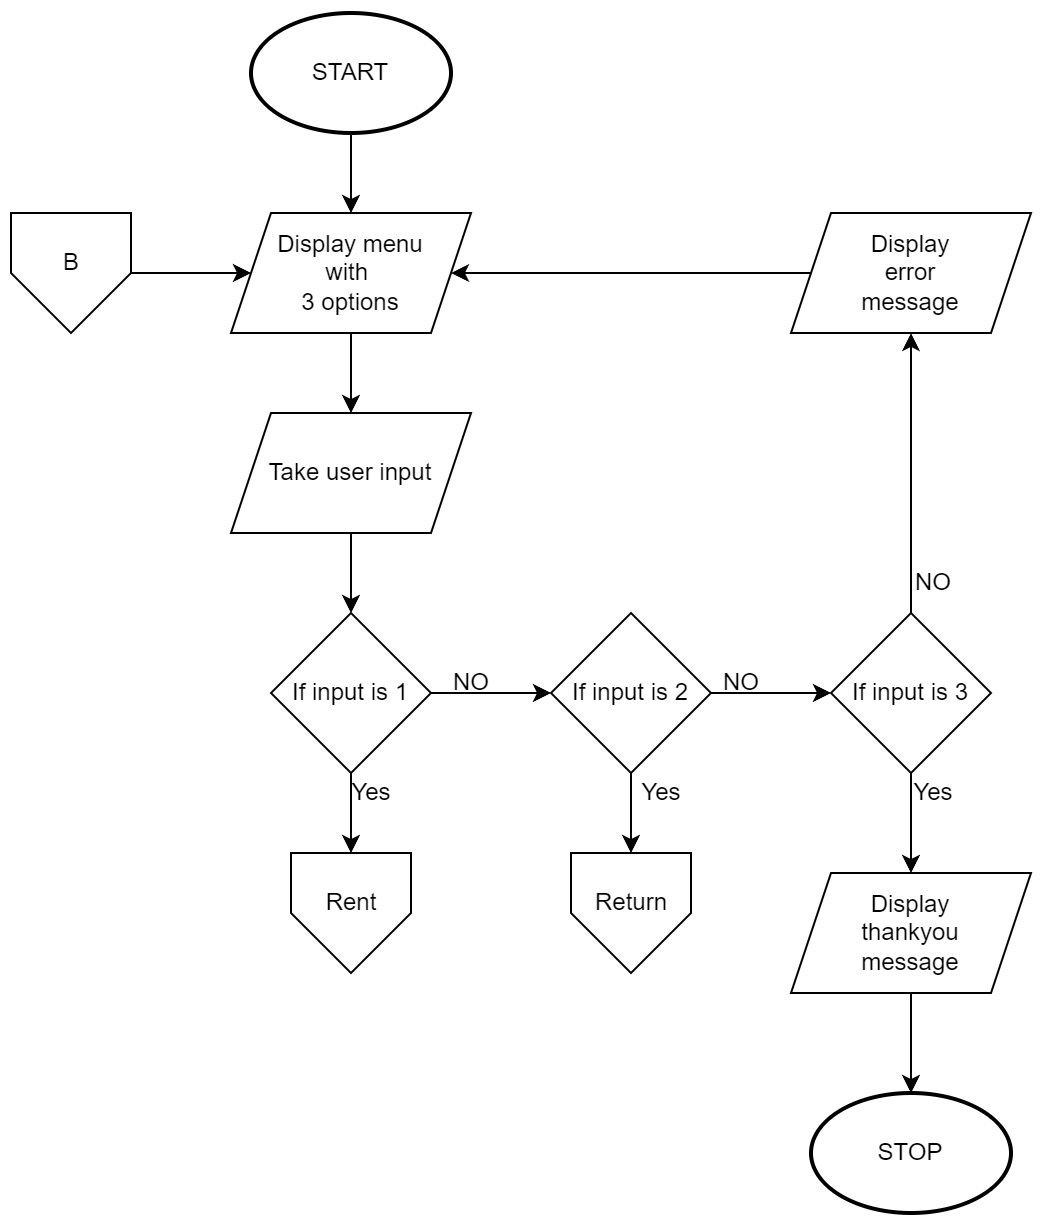

The diagram above was exported from draw.io. Its source (the exported page's mxGraphModel, read from the mxfile embedded in the PNG):
<mxGraphModel dx="2462" dy="762" grid="1" gridSize="10" guides="1" tooltips="1" connect="1" arrows="1" fold="1" page="0" pageScale="1" pageWidth="850" pageHeight="1100" math="0" shadow="0">
  <root>
    <mxCell id="0" />
    <mxCell id="1" parent="0" />
    <mxCell id="J8kX1LWKcial5EEuM9wq-1" value="" style="endArrow=classic;html=1;rounded=0;exitX=0.5;exitY=1;exitDx=0;exitDy=0;" edge="1" parent="1">
      <mxGeometry width="50" height="50" relative="1" as="geometry">
        <mxPoint x="-290" y="110" as="sourcePoint" />
        <mxPoint x="-290" y="150" as="targetPoint" />
      </mxGeometry>
    </mxCell>
    <mxCell id="J8kX1LWKcial5EEuM9wq-2" style="edgeStyle=orthogonalEdgeStyle;rounded=0;orthogonalLoop=1;jettySize=auto;html=1;entryX=0.5;entryY=0;entryDx=0;entryDy=0;" edge="1" parent="1" source="J8kX1LWKcial5EEuM9wq-3">
      <mxGeometry relative="1" as="geometry">
        <mxPoint x="-290" y="250" as="targetPoint" />
      </mxGeometry>
    </mxCell>
    <mxCell id="J8kX1LWKcial5EEuM9wq-3" value="Display menu&lt;br&gt;with&amp;nbsp;&lt;br&gt;3 options" style="shape=parallelogram;perimeter=parallelogramPerimeter;whiteSpace=wrap;html=1;fixedSize=1;" vertex="1" parent="1">
      <mxGeometry x="-350" y="150" width="120" height="60" as="geometry" />
    </mxCell>
    <mxCell id="J8kX1LWKcial5EEuM9wq-4" style="edgeStyle=orthogonalEdgeStyle;rounded=0;orthogonalLoop=1;jettySize=auto;html=1;entryX=0.5;entryY=0;entryDx=0;entryDy=0;" edge="1" parent="1" target="J8kX1LWKcial5EEuM9wq-7">
      <mxGeometry relative="1" as="geometry">
        <mxPoint x="-290" y="310" as="sourcePoint" />
      </mxGeometry>
    </mxCell>
    <mxCell id="J8kX1LWKcial5EEuM9wq-5" style="edgeStyle=orthogonalEdgeStyle;rounded=0;orthogonalLoop=1;jettySize=auto;html=1;entryX=0;entryY=0.5;entryDx=0;entryDy=0;" edge="1" parent="1" source="J8kX1LWKcial5EEuM9wq-7" target="J8kX1LWKcial5EEuM9wq-9">
      <mxGeometry relative="1" as="geometry" />
    </mxCell>
    <mxCell id="J8kX1LWKcial5EEuM9wq-6" style="edgeStyle=orthogonalEdgeStyle;rounded=0;orthogonalLoop=1;jettySize=auto;html=1;" edge="1" parent="1" source="J8kX1LWKcial5EEuM9wq-7">
      <mxGeometry relative="1" as="geometry">
        <mxPoint x="-290" y="470" as="targetPoint" />
      </mxGeometry>
    </mxCell>
    <mxCell id="J8kX1LWKcial5EEuM9wq-7" value="If input is 1" style="rhombus;whiteSpace=wrap;html=1;" vertex="1" parent="1">
      <mxGeometry x="-330" y="350" width="80" height="80" as="geometry" />
    </mxCell>
    <mxCell id="J8kX1LWKcial5EEuM9wq-8" style="edgeStyle=orthogonalEdgeStyle;rounded=0;orthogonalLoop=1;jettySize=auto;html=1;" edge="1" parent="1" source="J8kX1LWKcial5EEuM9wq-9">
      <mxGeometry relative="1" as="geometry">
        <mxPoint x="-150" y="470" as="targetPoint" />
      </mxGeometry>
    </mxCell>
    <mxCell id="J8kX1LWKcial5EEuM9wq-9" value="If input is 2" style="rhombus;whiteSpace=wrap;html=1;" vertex="1" parent="1">
      <mxGeometry x="-190" y="350" width="80" height="80" as="geometry" />
    </mxCell>
    <mxCell id="J8kX1LWKcial5EEuM9wq-10" style="edgeStyle=orthogonalEdgeStyle;rounded=0;orthogonalLoop=1;jettySize=auto;html=1;" edge="1" parent="1" source="J8kX1LWKcial5EEuM9wq-12" target="J8kX1LWKcial5EEuM9wq-14">
      <mxGeometry relative="1" as="geometry" />
    </mxCell>
    <mxCell id="J8kX1LWKcial5EEuM9wq-11" style="edgeStyle=orthogonalEdgeStyle;rounded=0;orthogonalLoop=1;jettySize=auto;html=1;exitX=0.5;exitY=0;exitDx=0;exitDy=0;entryX=0.5;entryY=1;entryDx=0;entryDy=0;" edge="1" parent="1" source="J8kX1LWKcial5EEuM9wq-12" target="J8kX1LWKcial5EEuM9wq-16">
      <mxGeometry relative="1" as="geometry" />
    </mxCell>
    <mxCell id="J8kX1LWKcial5EEuM9wq-12" value="If input is 3" style="rhombus;whiteSpace=wrap;html=1;" vertex="1" parent="1">
      <mxGeometry x="-50" y="350" width="80" height="80" as="geometry" />
    </mxCell>
    <mxCell id="J8kX1LWKcial5EEuM9wq-13" style="edgeStyle=orthogonalEdgeStyle;rounded=0;orthogonalLoop=1;jettySize=auto;html=1;entryX=0.5;entryY=0;entryDx=0;entryDy=0;" edge="1" parent="1" source="J8kX1LWKcial5EEuM9wq-14">
      <mxGeometry relative="1" as="geometry">
        <mxPoint x="-10" y="590" as="targetPoint" />
      </mxGeometry>
    </mxCell>
    <mxCell id="J8kX1LWKcial5EEuM9wq-14" value="Display&lt;br&gt;thankyou&lt;br&gt;message" style="shape=parallelogram;perimeter=parallelogramPerimeter;whiteSpace=wrap;html=1;fixedSize=1;" vertex="1" parent="1">
      <mxGeometry x="-70" y="480" width="120" height="60" as="geometry" />
    </mxCell>
    <mxCell id="J8kX1LWKcial5EEuM9wq-34" style="edgeStyle=orthogonalEdgeStyle;rounded=0;orthogonalLoop=1;jettySize=auto;html=1;entryX=1;entryY=0.5;entryDx=0;entryDy=0;" edge="1" parent="1" source="J8kX1LWKcial5EEuM9wq-16" target="J8kX1LWKcial5EEuM9wq-3">
      <mxGeometry relative="1" as="geometry" />
    </mxCell>
    <mxCell id="J8kX1LWKcial5EEuM9wq-16" value="Display&lt;br&gt;error&lt;br&gt;message" style="shape=parallelogram;perimeter=parallelogramPerimeter;whiteSpace=wrap;html=1;fixedSize=1;" vertex="1" parent="1">
      <mxGeometry x="-70" y="150" width="120" height="60" as="geometry" />
    </mxCell>
    <mxCell id="J8kX1LWKcial5EEuM9wq-17" style="edgeStyle=orthogonalEdgeStyle;rounded=0;orthogonalLoop=1;jettySize=auto;html=1;entryX=0;entryY=0.5;entryDx=0;entryDy=0;" edge="1" parent="1" target="J8kX1LWKcial5EEuM9wq-3">
      <mxGeometry relative="1" as="geometry">
        <mxPoint x="-400" y="180" as="sourcePoint" />
      </mxGeometry>
    </mxCell>
    <mxCell id="J8kX1LWKcial5EEuM9wq-18" value="NO" style="text;html=1;align=center;verticalAlign=middle;resizable=0;points=[];autosize=1;strokeColor=none;fillColor=none;" vertex="1" parent="1">
      <mxGeometry x="-250" y="370" width="40" height="30" as="geometry" />
    </mxCell>
    <mxCell id="J8kX1LWKcial5EEuM9wq-19" value="NO" style="text;html=1;align=center;verticalAlign=middle;resizable=0;points=[];autosize=1;strokeColor=none;fillColor=none;" vertex="1" parent="1">
      <mxGeometry x="-115" y="370" width="40" height="30" as="geometry" />
    </mxCell>
    <mxCell id="J8kX1LWKcial5EEuM9wq-20" value="" style="endArrow=classic;html=1;rounded=0;exitX=1;exitY=0.5;exitDx=0;exitDy=0;entryX=0;entryY=0.5;entryDx=0;entryDy=0;" edge="1" parent="1" source="J8kX1LWKcial5EEuM9wq-9" target="J8kX1LWKcial5EEuM9wq-12">
      <mxGeometry width="50" height="50" relative="1" as="geometry">
        <mxPoint x="-80" y="440" as="sourcePoint" />
        <mxPoint x="-30" y="390" as="targetPoint" />
      </mxGeometry>
    </mxCell>
    <mxCell id="J8kX1LWKcial5EEuM9wq-21" value="NO" style="text;html=1;align=center;verticalAlign=middle;resizable=0;points=[];autosize=1;strokeColor=none;fillColor=none;" vertex="1" parent="1">
      <mxGeometry x="-19" y="320" width="40" height="30" as="geometry" />
    </mxCell>
    <mxCell id="J8kX1LWKcial5EEuM9wq-22" value="Take user input" style="shape=parallelogram;perimeter=parallelogramPerimeter;whiteSpace=wrap;html=1;fixedSize=1;" vertex="1" parent="1">
      <mxGeometry x="-350" y="250" width="120" height="60" as="geometry" />
    </mxCell>
    <mxCell id="J8kX1LWKcial5EEuM9wq-23" value="Yes" style="text;html=1;align=center;verticalAlign=middle;resizable=0;points=[];autosize=1;strokeColor=none;fillColor=none;" vertex="1" parent="1">
      <mxGeometry x="-300" y="425" width="40" height="30" as="geometry" />
    </mxCell>
    <mxCell id="J8kX1LWKcial5EEuM9wq-24" value="Yes" style="text;html=1;align=center;verticalAlign=middle;resizable=0;points=[];autosize=1;strokeColor=none;fillColor=none;" vertex="1" parent="1">
      <mxGeometry x="-155" y="425" width="40" height="30" as="geometry" />
    </mxCell>
    <mxCell id="J8kX1LWKcial5EEuM9wq-25" value="Yes" style="text;html=1;align=center;verticalAlign=middle;resizable=0;points=[];autosize=1;strokeColor=none;fillColor=none;" vertex="1" parent="1">
      <mxGeometry x="-19" y="425" width="40" height="30" as="geometry" />
    </mxCell>
    <mxCell id="J8kX1LWKcial5EEuM9wq-26" value="" style="verticalLabelPosition=bottom;verticalAlign=top;html=1;shape=offPageConnector;rounded=0;size=0.5;" vertex="1" parent="1">
      <mxGeometry x="-460" y="150" width="60" height="60" as="geometry" />
    </mxCell>
    <mxCell id="J8kX1LWKcial5EEuM9wq-27" value="B" style="text;html=1;align=center;verticalAlign=middle;resizable=0;points=[];autosize=1;strokeColor=none;fillColor=none;" vertex="1" parent="1">
      <mxGeometry x="-445" y="160" width="30" height="30" as="geometry" />
    </mxCell>
    <mxCell id="J8kX1LWKcial5EEuM9wq-28" value="" style="verticalLabelPosition=bottom;verticalAlign=top;html=1;shape=offPageConnector;rounded=0;size=0.5;" vertex="1" parent="1">
      <mxGeometry x="-320" y="470" width="60" height="60" as="geometry" />
    </mxCell>
    <mxCell id="J8kX1LWKcial5EEuM9wq-29" value="" style="verticalLabelPosition=bottom;verticalAlign=top;html=1;shape=offPageConnector;rounded=0;size=0.5;" vertex="1" parent="1">
      <mxGeometry x="-180" y="470" width="60" height="60" as="geometry" />
    </mxCell>
    <mxCell id="J8kX1LWKcial5EEuM9wq-30" value="Rent" style="text;html=1;align=center;verticalAlign=middle;resizable=0;points=[];autosize=1;strokeColor=none;fillColor=none;" vertex="1" parent="1">
      <mxGeometry x="-315" y="480" width="50" height="30" as="geometry" />
    </mxCell>
    <mxCell id="J8kX1LWKcial5EEuM9wq-31" value="Return" style="text;html=1;align=center;verticalAlign=middle;resizable=0;points=[];autosize=1;strokeColor=none;fillColor=none;" vertex="1" parent="1">
      <mxGeometry x="-180" y="480" width="60" height="30" as="geometry" />
    </mxCell>
    <mxCell id="J8kX1LWKcial5EEuM9wq-32" value="START" style="strokeWidth=2;html=1;shape=mxgraph.flowchart.start_1;whiteSpace=wrap;" vertex="1" parent="1">
      <mxGeometry x="-340" y="50" width="100" height="60" as="geometry" />
    </mxCell>
    <mxCell id="J8kX1LWKcial5EEuM9wq-33" value="STOP" style="strokeWidth=2;html=1;shape=mxgraph.flowchart.start_1;whiteSpace=wrap;" vertex="1" parent="1">
      <mxGeometry x="-60" y="590" width="100" height="60" as="geometry" />
    </mxCell>
  </root>
</mxGraphModel>